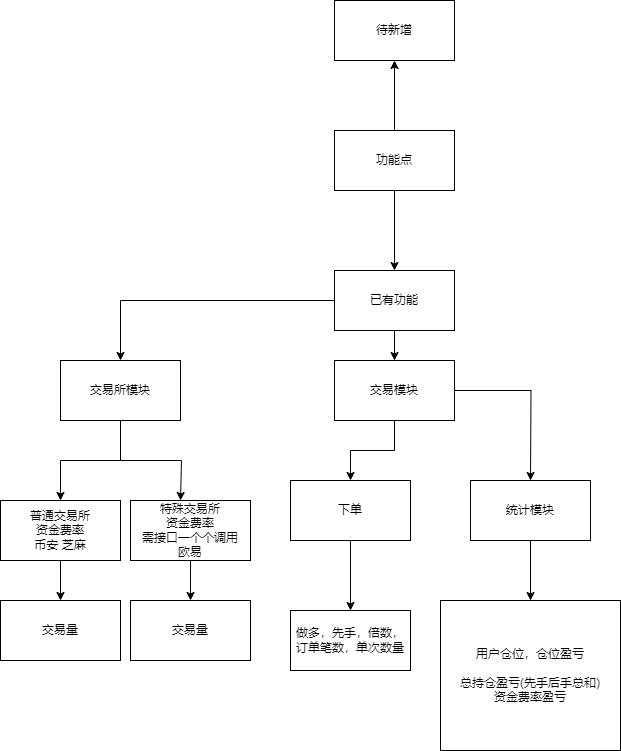

The diagram above was exported from draw.io. Its source (the exported page's mxGraphModel, read from the mxfile embedded in the PNG):
<mxGraphModel dx="1144" dy="670" grid="1" gridSize="10" guides="1" tooltips="1" connect="1" arrows="1" fold="1" page="1" pageScale="1" pageWidth="827" pageHeight="1169" math="0" shadow="0">
  <root>
    <mxCell id="0" />
    <mxCell id="1" parent="0" />
    <mxCell id="xwjlS2kjYyCqcEE61cu8-3" value="" style="edgeStyle=orthogonalEdgeStyle;rounded=0;orthogonalLoop=1;jettySize=auto;html=1;" parent="1" source="xwjlS2kjYyCqcEE61cu8-1" target="xwjlS2kjYyCqcEE61cu8-2" edge="1">
      <mxGeometry relative="1" as="geometry" />
    </mxCell>
    <mxCell id="xwjlS2kjYyCqcEE61cu8-5" value="" style="edgeStyle=orthogonalEdgeStyle;rounded=0;orthogonalLoop=1;jettySize=auto;html=1;" parent="1" source="xwjlS2kjYyCqcEE61cu8-1" target="xwjlS2kjYyCqcEE61cu8-4" edge="1">
      <mxGeometry relative="1" as="geometry" />
    </mxCell>
    <mxCell id="xwjlS2kjYyCqcEE61cu8-1" value="功能点" style="rounded=0;whiteSpace=wrap;html=1;" parent="1" vertex="1">
      <mxGeometry x="354" y="320" width="120" height="60" as="geometry" />
    </mxCell>
    <mxCell id="xwjlS2kjYyCqcEE61cu8-2" value="待新增" style="whiteSpace=wrap;html=1;rounded=0;" parent="1" vertex="1">
      <mxGeometry x="354" y="190" width="120" height="60" as="geometry" />
    </mxCell>
    <mxCell id="xwjlS2kjYyCqcEE61cu8-7" value="" style="edgeStyle=orthogonalEdgeStyle;rounded=0;orthogonalLoop=1;jettySize=auto;html=1;" parent="1" source="xwjlS2kjYyCqcEE61cu8-4" target="xwjlS2kjYyCqcEE61cu8-6" edge="1">
      <mxGeometry relative="1" as="geometry" />
    </mxCell>
    <mxCell id="xwjlS2kjYyCqcEE61cu8-18" value="" style="edgeStyle=orthogonalEdgeStyle;rounded=0;orthogonalLoop=1;jettySize=auto;html=1;" parent="1" source="xwjlS2kjYyCqcEE61cu8-4" target="xwjlS2kjYyCqcEE61cu8-17" edge="1">
      <mxGeometry relative="1" as="geometry" />
    </mxCell>
    <mxCell id="xwjlS2kjYyCqcEE61cu8-4" value="已有功能" style="whiteSpace=wrap;html=1;rounded=0;" parent="1" vertex="1">
      <mxGeometry x="354" y="460" width="120" height="60" as="geometry" />
    </mxCell>
    <mxCell id="xwjlS2kjYyCqcEE61cu8-9" value="" style="edgeStyle=orthogonalEdgeStyle;rounded=0;orthogonalLoop=1;jettySize=auto;html=1;" parent="1" source="xwjlS2kjYyCqcEE61cu8-6" target="xwjlS2kjYyCqcEE61cu8-8" edge="1">
      <mxGeometry relative="1" as="geometry" />
    </mxCell>
    <mxCell id="xwjlS2kjYyCqcEE61cu8-10" style="edgeStyle=orthogonalEdgeStyle;rounded=0;orthogonalLoop=1;jettySize=auto;html=1;" parent="1" source="xwjlS2kjYyCqcEE61cu8-6" edge="1">
      <mxGeometry relative="1" as="geometry">
        <mxPoint x="200" y="690" as="targetPoint" />
        <Array as="points">
          <mxPoint x="140" y="650" />
          <mxPoint x="201" y="650" />
        </Array>
      </mxGeometry>
    </mxCell>
    <mxCell id="xwjlS2kjYyCqcEE61cu8-6" value="交易所模块" style="whiteSpace=wrap;html=1;rounded=0;" parent="1" vertex="1">
      <mxGeometry x="80" y="550" width="120" height="60" as="geometry" />
    </mxCell>
    <mxCell id="xwjlS2kjYyCqcEE61cu8-14" value="" style="edgeStyle=orthogonalEdgeStyle;rounded=0;orthogonalLoop=1;jettySize=auto;html=1;" parent="1" source="xwjlS2kjYyCqcEE61cu8-8" target="xwjlS2kjYyCqcEE61cu8-13" edge="1">
      <mxGeometry relative="1" as="geometry" />
    </mxCell>
    <mxCell id="xwjlS2kjYyCqcEE61cu8-8" value="普通交易所&lt;div&gt;资金费率&lt;/div&gt;&lt;div&gt;币安 芝麻&lt;/div&gt;" style="whiteSpace=wrap;html=1;rounded=0;" parent="1" vertex="1">
      <mxGeometry x="20" y="690" width="120" height="60" as="geometry" />
    </mxCell>
    <mxCell id="xwjlS2kjYyCqcEE61cu8-16" style="edgeStyle=orthogonalEdgeStyle;rounded=0;orthogonalLoop=1;jettySize=auto;html=1;" parent="1" source="xwjlS2kjYyCqcEE61cu8-11" target="xwjlS2kjYyCqcEE61cu8-15" edge="1">
      <mxGeometry relative="1" as="geometry" />
    </mxCell>
    <mxCell id="xwjlS2kjYyCqcEE61cu8-11" value="特殊交易所&lt;div&gt;资金费率&lt;/div&gt;&lt;div&gt;需接口一个个调用&lt;/div&gt;&lt;div&gt;欧易&lt;/div&gt;" style="rounded=0;whiteSpace=wrap;html=1;" parent="1" vertex="1">
      <mxGeometry x="150" y="690" width="120" height="60" as="geometry" />
    </mxCell>
    <mxCell id="xwjlS2kjYyCqcEE61cu8-13" value="交易量" style="whiteSpace=wrap;html=1;rounded=0;" parent="1" vertex="1">
      <mxGeometry x="20" y="790" width="120" height="60" as="geometry" />
    </mxCell>
    <mxCell id="xwjlS2kjYyCqcEE61cu8-15" value="交易量" style="whiteSpace=wrap;html=1;rounded=0;" parent="1" vertex="1">
      <mxGeometry x="150" y="790" width="120" height="60" as="geometry" />
    </mxCell>
    <mxCell id="xwjlS2kjYyCqcEE61cu8-20" value="" style="edgeStyle=orthogonalEdgeStyle;rounded=0;orthogonalLoop=1;jettySize=auto;html=1;" parent="1" source="xwjlS2kjYyCqcEE61cu8-17" target="xwjlS2kjYyCqcEE61cu8-19" edge="1">
      <mxGeometry relative="1" as="geometry" />
    </mxCell>
    <mxCell id="xwjlS2kjYyCqcEE61cu8-23" style="edgeStyle=orthogonalEdgeStyle;rounded=0;orthogonalLoop=1;jettySize=auto;html=1;" parent="1" source="xwjlS2kjYyCqcEE61cu8-17" edge="1">
      <mxGeometry relative="1" as="geometry">
        <mxPoint x="550" y="670" as="targetPoint" />
      </mxGeometry>
    </mxCell>
    <mxCell id="xwjlS2kjYyCqcEE61cu8-17" value="交易模块" style="whiteSpace=wrap;html=1;rounded=0;" parent="1" vertex="1">
      <mxGeometry x="354" y="550" width="120" height="60" as="geometry" />
    </mxCell>
    <mxCell id="xwjlS2kjYyCqcEE61cu8-22" value="" style="edgeStyle=orthogonalEdgeStyle;rounded=0;orthogonalLoop=1;jettySize=auto;html=1;" parent="1" source="xwjlS2kjYyCqcEE61cu8-19" target="xwjlS2kjYyCqcEE61cu8-21" edge="1">
      <mxGeometry relative="1" as="geometry" />
    </mxCell>
    <mxCell id="xwjlS2kjYyCqcEE61cu8-19" value="下单" style="whiteSpace=wrap;html=1;rounded=0;" parent="1" vertex="1">
      <mxGeometry x="310" y="670" width="120" height="60" as="geometry" />
    </mxCell>
    <mxCell id="xwjlS2kjYyCqcEE61cu8-21" value="做多，先手，倍数，订单笔数，单次数量" style="whiteSpace=wrap;html=1;rounded=0;" parent="1" vertex="1">
      <mxGeometry x="310" y="800" width="120" height="60" as="geometry" />
    </mxCell>
    <mxCell id="xwjlS2kjYyCqcEE61cu8-26" value="" style="edgeStyle=orthogonalEdgeStyle;rounded=0;orthogonalLoop=1;jettySize=auto;html=1;" parent="1" source="xwjlS2kjYyCqcEE61cu8-24" target="xwjlS2kjYyCqcEE61cu8-25" edge="1">
      <mxGeometry relative="1" as="geometry" />
    </mxCell>
    <mxCell id="xwjlS2kjYyCqcEE61cu8-24" value="统计模块" style="rounded=0;whiteSpace=wrap;html=1;" parent="1" vertex="1">
      <mxGeometry x="490" y="670" width="120" height="60" as="geometry" />
    </mxCell>
    <mxCell id="xwjlS2kjYyCqcEE61cu8-25" value="用户仓位，仓位盈亏&lt;div&gt;&lt;br&gt;&lt;/div&gt;&lt;div&gt;总持仓盈亏(先手后手总和)&lt;/div&gt;&lt;div&gt;资金费率盈亏&lt;/div&gt;" style="rounded=0;whiteSpace=wrap;html=1;" parent="1" vertex="1">
      <mxGeometry x="460" y="790" width="180" height="150" as="geometry" />
    </mxCell>
  </root>
</mxGraphModel>